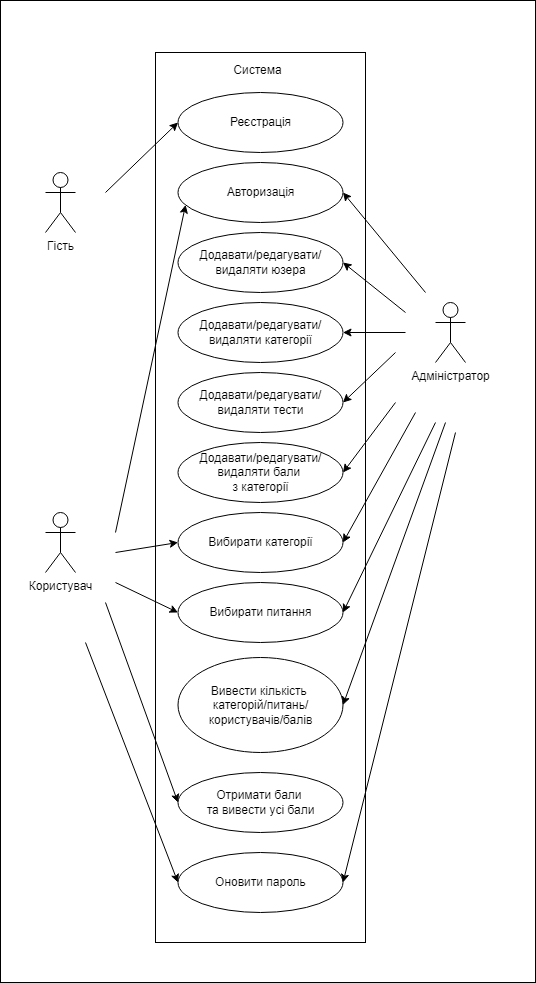

The diagram above was exported from draw.io. Its source (the exported page's mxGraphModel, read from the mxfile embedded in the PNG):
<mxGraphModel dx="1063" dy="1768" grid="1" gridSize="10" guides="1" tooltips="1" connect="1" arrows="1" fold="1" page="1" pageScale="1" pageWidth="827" pageHeight="1169" math="0" shadow="0">
  <root>
    <mxCell id="0" />
    <mxCell id="1" parent="0" />
    <mxCell id="yP3b-hUUrjSUbHRwvqWg-44" value="" style="rounded=0;whiteSpace=wrap;html=1;" vertex="1" parent="1">
      <mxGeometry x="195" y="-72" width="535" height="982" as="geometry" />
    </mxCell>
    <mxCell id="yP3b-hUUrjSUbHRwvqWg-1" value="" style="rounded=0;whiteSpace=wrap;html=1;" vertex="1" parent="1">
      <mxGeometry x="350" y="-20" width="210" height="890" as="geometry" />
    </mxCell>
    <mxCell id="yP3b-hUUrjSUbHRwvqWg-2" value="Гість" style="shape=umlActor;verticalLabelPosition=bottom;verticalAlign=top;html=1;outlineConnect=0;" vertex="1" parent="1">
      <mxGeometry x="240" y="100" width="30" height="60" as="geometry" />
    </mxCell>
    <mxCell id="yP3b-hUUrjSUbHRwvqWg-3" value="Користувач" style="shape=umlActor;verticalLabelPosition=bottom;verticalAlign=top;html=1;outlineConnect=0;" vertex="1" parent="1">
      <mxGeometry x="240" y="440" width="30" height="60" as="geometry" />
    </mxCell>
    <mxCell id="yP3b-hUUrjSUbHRwvqWg-4" value="Адміністратор" style="shape=umlActor;verticalLabelPosition=bottom;verticalAlign=top;html=1;outlineConnect=0;" vertex="1" parent="1">
      <mxGeometry x="630" y="230" width="30" height="60" as="geometry" />
    </mxCell>
    <mxCell id="yP3b-hUUrjSUbHRwvqWg-6" value="Реєстрація" style="ellipse;whiteSpace=wrap;html=1;" vertex="1" parent="1">
      <mxGeometry x="372.5" y="20" width="165" height="60" as="geometry" />
    </mxCell>
    <mxCell id="yP3b-hUUrjSUbHRwvqWg-7" value="Авторизація" style="ellipse;whiteSpace=wrap;html=1;" vertex="1" parent="1">
      <mxGeometry x="372.5" y="90" width="165" height="60" as="geometry" />
    </mxCell>
    <mxCell id="yP3b-hUUrjSUbHRwvqWg-8" value="Додавати/редагувати/видаляти юзера" style="ellipse;whiteSpace=wrap;html=1;" vertex="1" parent="1">
      <mxGeometry x="372.5" y="160" width="165" height="60" as="geometry" />
    </mxCell>
    <mxCell id="yP3b-hUUrjSUbHRwvqWg-9" value="Додавати/редагувати/видаляти категорії" style="ellipse;whiteSpace=wrap;html=1;" vertex="1" parent="1">
      <mxGeometry x="372.5" y="230" width="165" height="60" as="geometry" />
    </mxCell>
    <mxCell id="yP3b-hUUrjSUbHRwvqWg-10" value="Додавати/редагувати/видаляти тести" style="ellipse;whiteSpace=wrap;html=1;" vertex="1" parent="1">
      <mxGeometry x="372.5" y="300" width="165" height="60" as="geometry" />
    </mxCell>
    <mxCell id="yP3b-hUUrjSUbHRwvqWg-13" value="Додавати/редагувати/видаляти бали &lt;br&gt;з категорії" style="ellipse;whiteSpace=wrap;html=1;" vertex="1" parent="1">
      <mxGeometry x="372.5" y="370" width="165" height="60" as="geometry" />
    </mxCell>
    <mxCell id="yP3b-hUUrjSUbHRwvqWg-14" value="Вибирати категорії" style="ellipse;whiteSpace=wrap;html=1;" vertex="1" parent="1">
      <mxGeometry x="372.5" y="440" width="165" height="60" as="geometry" />
    </mxCell>
    <mxCell id="yP3b-hUUrjSUbHRwvqWg-15" value="Вибирати питання" style="ellipse;whiteSpace=wrap;html=1;" vertex="1" parent="1">
      <mxGeometry x="372.5" y="510" width="165" height="60" as="geometry" />
    </mxCell>
    <mxCell id="yP3b-hUUrjSUbHRwvqWg-16" value="" style="endArrow=classic;html=1;rounded=0;entryX=0;entryY=0.5;entryDx=0;entryDy=0;" edge="1" parent="1" target="yP3b-hUUrjSUbHRwvqWg-6">
      <mxGeometry width="50" height="50" relative="1" as="geometry">
        <mxPoint x="300" y="120" as="sourcePoint" />
        <mxPoint x="550" y="150" as="targetPoint" />
      </mxGeometry>
    </mxCell>
    <mxCell id="yP3b-hUUrjSUbHRwvqWg-19" value="" style="endArrow=classic;html=1;rounded=0;entryX=1;entryY=0.5;entryDx=0;entryDy=0;" edge="1" parent="1" target="yP3b-hUUrjSUbHRwvqWg-7">
      <mxGeometry width="50" height="50" relative="1" as="geometry">
        <mxPoint x="620" y="220" as="sourcePoint" />
        <mxPoint x="710" y="80" as="targetPoint" />
      </mxGeometry>
    </mxCell>
    <mxCell id="yP3b-hUUrjSUbHRwvqWg-20" value="" style="endArrow=classic;html=1;rounded=0;entryX=1;entryY=0.5;entryDx=0;entryDy=0;" edge="1" parent="1" target="yP3b-hUUrjSUbHRwvqWg-8">
      <mxGeometry width="50" height="50" relative="1" as="geometry">
        <mxPoint x="600" y="240" as="sourcePoint" />
        <mxPoint x="730" y="80" as="targetPoint" />
      </mxGeometry>
    </mxCell>
    <mxCell id="yP3b-hUUrjSUbHRwvqWg-21" value="" style="endArrow=classic;html=1;rounded=0;entryX=1;entryY=0.5;entryDx=0;entryDy=0;" edge="1" parent="1" target="yP3b-hUUrjSUbHRwvqWg-9">
      <mxGeometry width="50" height="50" relative="1" as="geometry">
        <mxPoint x="600" y="260" as="sourcePoint" />
        <mxPoint x="550" y="250" as="targetPoint" />
      </mxGeometry>
    </mxCell>
    <mxCell id="yP3b-hUUrjSUbHRwvqWg-22" value="" style="endArrow=classic;html=1;rounded=0;entryX=1;entryY=0.5;entryDx=0;entryDy=0;" edge="1" parent="1" target="yP3b-hUUrjSUbHRwvqWg-10">
      <mxGeometry width="50" height="50" relative="1" as="geometry">
        <mxPoint x="590" y="280" as="sourcePoint" />
        <mxPoint x="550" y="250" as="targetPoint" />
      </mxGeometry>
    </mxCell>
    <mxCell id="yP3b-hUUrjSUbHRwvqWg-23" value="" style="endArrow=classic;html=1;rounded=0;entryX=1;entryY=0.5;entryDx=0;entryDy=0;" edge="1" parent="1" target="yP3b-hUUrjSUbHRwvqWg-13">
      <mxGeometry width="50" height="50" relative="1" as="geometry">
        <mxPoint x="590" y="330" as="sourcePoint" />
        <mxPoint x="630" y="410" as="targetPoint" />
      </mxGeometry>
    </mxCell>
    <mxCell id="yP3b-hUUrjSUbHRwvqWg-24" value="" style="endArrow=classic;html=1;rounded=0;entryX=1;entryY=0.5;entryDx=0;entryDy=0;" edge="1" parent="1" target="yP3b-hUUrjSUbHRwvqWg-14">
      <mxGeometry width="50" height="50" relative="1" as="geometry">
        <mxPoint x="610" y="340" as="sourcePoint" />
        <mxPoint x="550" y="360" as="targetPoint" />
      </mxGeometry>
    </mxCell>
    <mxCell id="yP3b-hUUrjSUbHRwvqWg-25" value="" style="endArrow=classic;html=1;rounded=0;entryX=1;entryY=0.5;entryDx=0;entryDy=0;" edge="1" parent="1" target="yP3b-hUUrjSUbHRwvqWg-15">
      <mxGeometry width="50" height="50" relative="1" as="geometry">
        <mxPoint x="630" y="350" as="sourcePoint" />
        <mxPoint x="550" y="360" as="targetPoint" />
      </mxGeometry>
    </mxCell>
    <mxCell id="yP3b-hUUrjSUbHRwvqWg-26" value="" style="endArrow=classic;html=1;rounded=0;entryX=0;entryY=0.5;entryDx=0;entryDy=0;" edge="1" parent="1" target="yP3b-hUUrjSUbHRwvqWg-14">
      <mxGeometry width="50" height="50" relative="1" as="geometry">
        <mxPoint x="310" y="480" as="sourcePoint" />
        <mxPoint x="550" y="360" as="targetPoint" />
      </mxGeometry>
    </mxCell>
    <mxCell id="yP3b-hUUrjSUbHRwvqWg-27" value="" style="endArrow=classic;html=1;rounded=0;entryX=0.046;entryY=0.707;entryDx=0;entryDy=0;entryPerimeter=0;" edge="1" parent="1" target="yP3b-hUUrjSUbHRwvqWg-7">
      <mxGeometry width="50" height="50" relative="1" as="geometry">
        <mxPoint x="310" y="460" as="sourcePoint" />
        <mxPoint x="550" y="360" as="targetPoint" />
      </mxGeometry>
    </mxCell>
    <mxCell id="yP3b-hUUrjSUbHRwvqWg-28" value="" style="endArrow=classic;html=1;rounded=0;entryX=0;entryY=0.5;entryDx=0;entryDy=0;" edge="1" parent="1" target="yP3b-hUUrjSUbHRwvqWg-15">
      <mxGeometry width="50" height="50" relative="1" as="geometry">
        <mxPoint x="310" y="510" as="sourcePoint" />
        <mxPoint x="550" y="460" as="targetPoint" />
      </mxGeometry>
    </mxCell>
    <mxCell id="yP3b-hUUrjSUbHRwvqWg-29" value="Система" style="text;html=1;align=center;verticalAlign=middle;resizable=0;points=[];autosize=1;strokeColor=none;fillColor=none;" vertex="1" parent="1">
      <mxGeometry x="422" y="-12" width="60" height="20" as="geometry" />
    </mxCell>
    <mxCell id="yP3b-hUUrjSUbHRwvqWg-31" value="Отримати бали &lt;br&gt;та вивести усі бали" style="ellipse;whiteSpace=wrap;html=1;" vertex="1" parent="1">
      <mxGeometry x="372.5" y="700" width="165" height="60" as="geometry" />
    </mxCell>
    <mxCell id="yP3b-hUUrjSUbHRwvqWg-32" style="edgeStyle=orthogonalEdgeStyle;rounded=0;orthogonalLoop=1;jettySize=auto;html=1;exitX=0.5;exitY=1;exitDx=0;exitDy=0;" edge="1" parent="1" source="yP3b-hUUrjSUbHRwvqWg-1" target="yP3b-hUUrjSUbHRwvqWg-1">
      <mxGeometry relative="1" as="geometry" />
    </mxCell>
    <mxCell id="yP3b-hUUrjSUbHRwvqWg-34" value="" style="endArrow=classic;html=1;rounded=0;entryX=0;entryY=0.5;entryDx=0;entryDy=0;" edge="1" parent="1" target="yP3b-hUUrjSUbHRwvqWg-31">
      <mxGeometry width="50" height="50" relative="1" as="geometry">
        <mxPoint x="300" y="530" as="sourcePoint" />
        <mxPoint x="350" y="480" as="targetPoint" />
      </mxGeometry>
    </mxCell>
    <mxCell id="yP3b-hUUrjSUbHRwvqWg-35" value="Вивести кількість &lt;br&gt;категорій/питань/&lt;br&gt;користувачів/балів" style="ellipse;whiteSpace=wrap;html=1;" vertex="1" parent="1">
      <mxGeometry x="372.5" y="585" width="165" height="95" as="geometry" />
    </mxCell>
    <mxCell id="yP3b-hUUrjSUbHRwvqWg-37" value="" style="endArrow=classic;html=1;rounded=0;entryX=1;entryY=0.5;entryDx=0;entryDy=0;" edge="1" parent="1" target="yP3b-hUUrjSUbHRwvqWg-35">
      <mxGeometry width="50" height="50" relative="1" as="geometry">
        <mxPoint x="640" y="350" as="sourcePoint" />
        <mxPoint x="840" y="560" as="targetPoint" />
      </mxGeometry>
    </mxCell>
    <mxCell id="yP3b-hUUrjSUbHRwvqWg-38" value="Оновити пароль" style="ellipse;whiteSpace=wrap;html=1;" vertex="1" parent="1">
      <mxGeometry x="372.5" y="780" width="165" height="60" as="geometry" />
    </mxCell>
    <mxCell id="yP3b-hUUrjSUbHRwvqWg-40" value="" style="endArrow=classic;html=1;rounded=0;entryX=0;entryY=0.5;entryDx=0;entryDy=0;" edge="1" parent="1" target="yP3b-hUUrjSUbHRwvqWg-38">
      <mxGeometry width="50" height="50" relative="1" as="geometry">
        <mxPoint x="280" y="570" as="sourcePoint" />
        <mxPoint x="382.5" y="740" as="targetPoint" />
      </mxGeometry>
    </mxCell>
    <mxCell id="yP3b-hUUrjSUbHRwvqWg-41" value="" style="endArrow=classic;html=1;rounded=0;entryX=1;entryY=0.5;entryDx=0;entryDy=0;" edge="1" parent="1" target="yP3b-hUUrjSUbHRwvqWg-38">
      <mxGeometry width="50" height="50" relative="1" as="geometry">
        <mxPoint x="650" y="360" as="sourcePoint" />
        <mxPoint x="547.5000000000007" y="642.5" as="targetPoint" />
      </mxGeometry>
    </mxCell>
  </root>
</mxGraphModel>